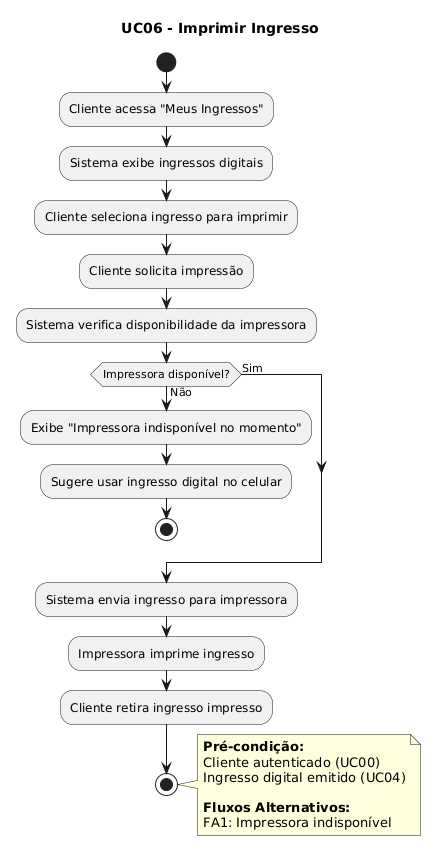

The diagram above was rendered by PlantUML. Its source (embedded in the PNG):
@startuml
title UC06 - Imprimir Ingresso

start
:Cliente acessa "Meus Ingressos";
:Sistema exibe ingressos digitais;
:Cliente seleciona ingresso para imprimir;
:Cliente solicita impressão;
:Sistema verifica disponibilidade da impressora;

if (Impressora disponível?) then (Não)
  :Exibe "Impressora indisponível no momento";
  :Sugere usar ingresso digital no celular;
  stop
else (Sim)
endif

:Sistema envia ingresso para impressora;
:Impressora imprime ingresso;
:Cliente retira ingresso impresso;
stop

note right
  **Pré-condição:**
  Cliente autenticado (UC00)
  Ingresso digital emitido (UC04)
  
  **Fluxos Alternativos:**
  FA1: Impressora indisponível
end note
@enduml